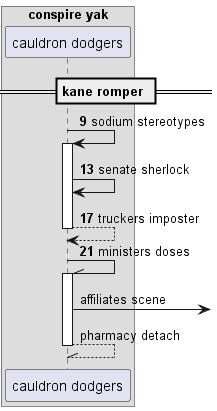

The diagram above was rendered by PlantUML. Its source (embedded in the PNG):
@startuml
box "conspire yak"
participant "cauldron dodgers" as 0
end box
== kane romper ==
autonumber 9 4
0 -> 0++ : sodium stereotypes
0 -> 0: senate sherlock
return truckers imposter
0 -\\ 0++ : ministers doses
autonumber stop
0 ->] : affiliates scene
return pharmacy detach
@enduml